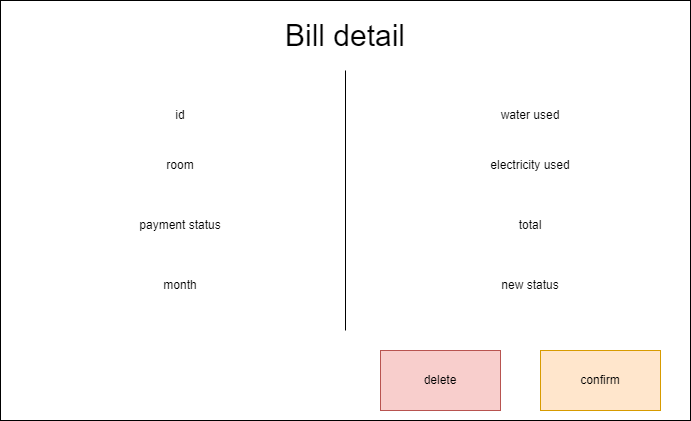

The diagram above was exported from draw.io. Its source (the exported page's mxGraphModel, read from the mxfile embedded in the PNG):
<mxGraphModel dx="992" dy="588" grid="1" gridSize="10" guides="1" tooltips="1" connect="1" arrows="1" fold="1" page="1" pageScale="1" pageWidth="850" pageHeight="1100" math="0" shadow="0">
  <root>
    <mxCell id="0" />
    <mxCell id="1" parent="0" />
    <mxCell id="r4BPqUQEFl6xnCnyQLER-133" value="" style="rounded=0;whiteSpace=wrap;html=1;fontSize=12;" vertex="1" parent="1">
      <mxGeometry x="20" y="30" width="690" height="420" as="geometry" />
    </mxCell>
    <mxCell id="r4BPqUQEFl6xnCnyQLER-134" value="Bill detail" style="text;html=1;strokeColor=none;fillColor=none;align=center;verticalAlign=middle;whiteSpace=wrap;rounded=0;fontSize=30;" vertex="1" parent="1">
      <mxGeometry x="260" y="50" width="210" height="30" as="geometry" />
    </mxCell>
    <mxCell id="r4BPqUQEFl6xnCnyQLER-135" value="id" style="text;html=1;strokeColor=none;fillColor=none;align=center;verticalAlign=middle;whiteSpace=wrap;rounded=0;fontSize=12;" vertex="1" parent="1">
      <mxGeometry x="110" y="130" width="180" height="30" as="geometry" />
    </mxCell>
    <mxCell id="r4BPqUQEFl6xnCnyQLER-136" value="" style="endArrow=none;html=1;rounded=0;fontSize=12;" edge="1" parent="1">
      <mxGeometry width="50" height="50" relative="1" as="geometry">
        <mxPoint x="365" y="360" as="sourcePoint" />
        <mxPoint x="365" y="100" as="targetPoint" />
      </mxGeometry>
    </mxCell>
    <mxCell id="r4BPqUQEFl6xnCnyQLER-137" value="room" style="text;html=1;strokeColor=none;fillColor=none;align=center;verticalAlign=middle;whiteSpace=wrap;rounded=0;fontSize=12;" vertex="1" parent="1">
      <mxGeometry x="110" y="180" width="180" height="30" as="geometry" />
    </mxCell>
    <mxCell id="r4BPqUQEFl6xnCnyQLER-138" value="payment status" style="text;html=1;strokeColor=none;fillColor=none;align=center;verticalAlign=middle;whiteSpace=wrap;rounded=0;fontSize=12;" vertex="1" parent="1">
      <mxGeometry x="110" y="240" width="180" height="30" as="geometry" />
    </mxCell>
    <mxCell id="r4BPqUQEFl6xnCnyQLER-139" value="month" style="text;html=1;strokeColor=none;fillColor=none;align=center;verticalAlign=middle;whiteSpace=wrap;rounded=0;fontSize=12;" vertex="1" parent="1">
      <mxGeometry x="110" y="300" width="180" height="30" as="geometry" />
    </mxCell>
    <mxCell id="r4BPqUQEFl6xnCnyQLER-140" value="water used" style="text;html=1;strokeColor=none;fillColor=none;align=center;verticalAlign=middle;whiteSpace=wrap;rounded=0;fontSize=12;" vertex="1" parent="1">
      <mxGeometry x="460" y="130" width="180" height="30" as="geometry" />
    </mxCell>
    <mxCell id="r4BPqUQEFl6xnCnyQLER-141" value="electricity used" style="text;html=1;strokeColor=none;fillColor=none;align=center;verticalAlign=middle;whiteSpace=wrap;rounded=0;fontSize=12;" vertex="1" parent="1">
      <mxGeometry x="460" y="180" width="180" height="30" as="geometry" />
    </mxCell>
    <mxCell id="r4BPqUQEFl6xnCnyQLER-142" value="total" style="text;html=1;strokeColor=none;fillColor=none;align=center;verticalAlign=middle;whiteSpace=wrap;rounded=0;fontSize=12;" vertex="1" parent="1">
      <mxGeometry x="460" y="240" width="180" height="30" as="geometry" />
    </mxCell>
    <mxCell id="r4BPqUQEFl6xnCnyQLER-143" value="new status" style="text;html=1;strokeColor=none;fillColor=none;align=center;verticalAlign=middle;whiteSpace=wrap;rounded=0;fontSize=12;" vertex="1" parent="1">
      <mxGeometry x="460" y="300" width="180" height="30" as="geometry" />
    </mxCell>
    <mxCell id="r4BPqUQEFl6xnCnyQLER-144" value="" style="rounded=0;whiteSpace=wrap;html=1;fontSize=12;fillColor=#ffe6cc;strokeColor=#d79b00;" vertex="1" parent="1">
      <mxGeometry x="560" y="380" width="120" height="60" as="geometry" />
    </mxCell>
    <mxCell id="r4BPqUQEFl6xnCnyQLER-145" value="" style="rounded=0;whiteSpace=wrap;html=1;fontSize=12;fillColor=#f8cecc;strokeColor=#b85450;" vertex="1" parent="1">
      <mxGeometry x="400" y="380" width="120" height="60" as="geometry" />
    </mxCell>
    <mxCell id="r4BPqUQEFl6xnCnyQLER-146" value="delete" style="text;html=1;strokeColor=none;fillColor=none;align=center;verticalAlign=middle;whiteSpace=wrap;rounded=0;fontSize=12;" vertex="1" parent="1">
      <mxGeometry x="430" y="395" width="60" height="30" as="geometry" />
    </mxCell>
    <mxCell id="r4BPqUQEFl6xnCnyQLER-147" value="confirm" style="text;html=1;strokeColor=none;fillColor=none;align=center;verticalAlign=middle;whiteSpace=wrap;rounded=0;fontSize=12;" vertex="1" parent="1">
      <mxGeometry x="590" y="395" width="60" height="30" as="geometry" />
    </mxCell>
  </root>
</mxGraphModel>